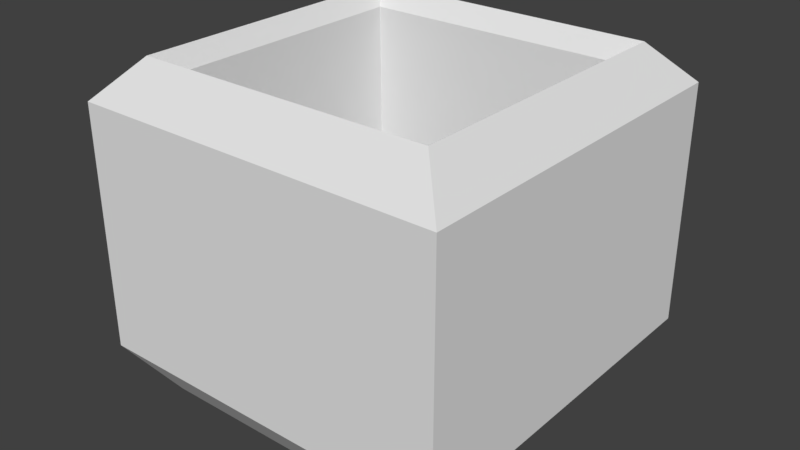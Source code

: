 # Source: storagebox.blend  (saved by Blender 2.79.0; exported with 4.5.12 LTS)
import bpy
from mathutils import Matrix  # noqa: F401  (used for matrix-valued properties, if any)

bpy.ops.wm.read_factory_settings(use_empty=True)
scene = bpy.context.scene
scene.name = 'Scene'

# ---- collections
col_collection_1 = bpy.data.collections.new('Collection 1'); scene.collection.children.link(col_collection_1)

# ---- world
world_world = bpy.data.worlds.new('World'); scene.world = world_world
world_world.color = (0.05088, 0.05088, 0.05088)
world_world.use_sun_shadow = False
world_world.sun_shadow_jitter_overblur = 0.0
world_world.cycles.sampling_method = 'MANUAL'

# ---- meshes
me_torus = bpy.data.meshes.new('Torus')
me_torus.from_pydata([(0.7958, 0.8861, 0.6227), (0.619, 0.7093, 0.806), (0.5302, 0.6385, 0.7163), (0.619, 0.7093, -0.6324), (-0.972, 0.8861, 0.6227), (-0.7952, 0.7093, 0.806), (-0.7414, 0.6385, 0.7163), (-0.7952, 0.7093, -0.6324), (-0.972, -0.8817, 0.6227), (-0.7952, -0.7049, 0.806), (-0.7414, -0.6332, 0.7163), (-0.7952, -0.7049, -0.6324), (0.7958, -0.8817, 0.6227), (0.619, -0.7049, 0.806), (0.5302, -0.6332, 0.7163), (0.619, -0.7049, -0.6324), (-0.972, -0.8817, -0.5328), (0.7958, -0.8817, -0.5328), (-0.7952, -0.7049, -0.7828), (0.619, -0.7049, -0.7828), (-0.972, 0.8861, -0.5328), (-0.7952, 0.7093, -0.7828), (0.7958, 0.8861, -0.5328), (0.619, 0.7093, -0.7828)], [], [(0, 4, 5, 1), (1, 5, 6, 2), (2, 6, 7, 3), (15, 3, 23, 19), (4, 8, 9, 5), (5, 9, 10, 6), (6, 10, 11, 7), (7, 11, 18, 21), (8, 12, 13, 9), (9, 13, 14, 10), (10, 14, 15, 11), (4, 0, 22, 20), (12, 0, 1, 13), (13, 1, 2, 14), (14, 2, 3, 15), (12, 8, 16, 17), (23, 21, 20, 22), (21, 18, 16, 20), (18, 19, 17, 16), (19, 23, 22, 17), (8, 4, 20, 16), (11, 15, 19, 18), (0, 12, 17, 22), (3, 7, 21, 23), (11, 7, 3, 15), (21, 18, 19, 23)])
me_torus.use_remesh_preserve_volume = False
me_torus.use_remesh_preserve_attributes = False
me_torus.use_mirror_vertex_groups = False
me_torus.update()

# ---- objects
ob_torus = bpy.data.objects.new('Torus', me_torus)

# ---- transforms, parenting, visibility, modifiers, constraints
ob_torus.location = (0.0, 0.0, -0.008897)
ob_torus.lineart.crease_threshold = 0.0

# ---- collection membership
col_collection_1.objects.link(ob_torus)

# ---- scene / render settings (as saved in the file)
scene.frame_start = 1; scene.frame_end = 250; scene.frame_set(0)
scene.render.engine = 'BLENDER_EEVEE_NEXT'
scene.render.resolution_percentage = 50
scene.render.dither_intensity = 0.0
scene.cycles.use_denoising = False
scene.cycles.samples = 128
scene.cycles.sampling_pattern = 'TABULATED_SOBOL'
scene.cycles.use_adaptive_sampling = False
scene.cycles.use_light_tree = False
scene.cycles.blur_glossy = 0.0
scene.cycles.sample_clamp_indirect = 0.0
scene.view_settings.view_transform = 'Standard'
bpy.context.view_layer.update()

# ---- added for rendering (the .blend has no active camera and no usable light): camera, sun
cam_auto = bpy.data.cameras.new('AutoCamera')
cam_auto.lens = 50.0
cam_auto.sensor_width = 36.0
cam_auto.clip_end = 1000.0
ob_auto_camera = bpy.data.objects.new('AutoCamera', cam_auto)
scene.collection.objects.link(ob_auto_camera)
ob_auto_camera.location = (2.65257, -3.28656, 2.19519)
ob_auto_camera.rotation_euler = (1.09748, -7.21219e-08, 0.694738)
scene.camera = ob_auto_camera
light_auto_sun = bpy.data.lights.new('AutoSun', 'SUN')
light_auto_sun.energy = 3.0
light_auto_sun.angle = 0.0523599
ob_auto_sun = bpy.data.objects.new('AutoSun', light_auto_sun)
scene.collection.objects.link(ob_auto_sun)
ob_auto_sun.rotation_euler = (0.872665, 0.174533, 0.523599)
bpy.context.view_layer.update()
